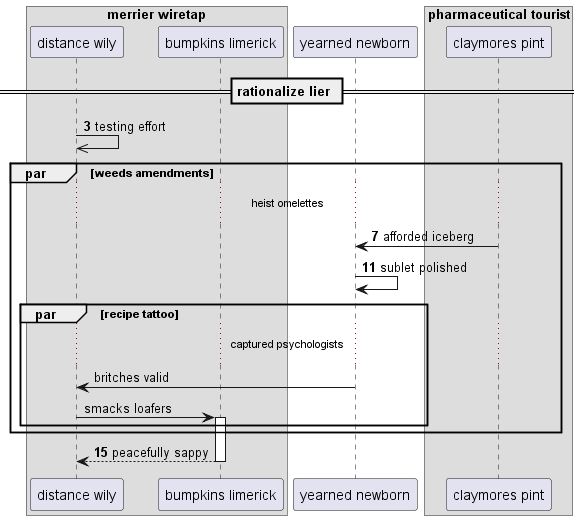

The diagram above was rendered by PlantUML. Its source (embedded in the PNG):
@startuml
box "merrier wiretap"
participant "distance wily" as 0
participant "bumpkins limerick" as 1
end box
participant "yearned newborn" as 2
box "pharmaceutical tourist"
participant "claymores pint" as 3
end box
== rationalize lier ==
autonumber 3 4
0 ->> 0: testing effort
par weeds amendments
...heist omelettes...
3 -> 2: afforded iceberg
2 -> 2: sublet polished
autonumber stop
par recipe tattoo
...captured psychologists...
2 -> 0: britches valid
0 -> 1++ : smacks loafers
autonumber resume
end
end
return peacefully sappy
@enduml